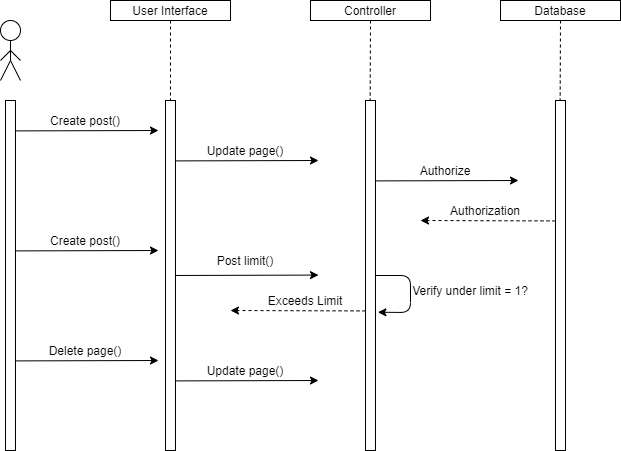

The diagram above was exported from draw.io. Its source (the exported page's mxGraphModel, read from the mxfile embedded in the PNG):
<mxGraphModel dx="1210" dy="647" grid="1" gridSize="10" guides="1" tooltips="1" connect="1" arrows="1" fold="1" page="1" pageScale="1" pageWidth="2339" pageHeight="3300" background="#ffffff" math="0" shadow="0">
  <root>
    <mxCell id="0" />
    <mxCell id="1" parent="0" />
    <mxCell id="fVFuqRv8zGJslJ65CvmQ-1" value="Controller" style="rounded=0;whiteSpace=wrap;html=1;" parent="1" vertex="1">
      <mxGeometry x="540" y="100" width="120" height="20" as="geometry" />
    </mxCell>
    <mxCell id="fVFuqRv8zGJslJ65CvmQ-2" value="User Interface" style="rounded=0;whiteSpace=wrap;html=1;" parent="1" vertex="1">
      <mxGeometry x="340" y="100" width="120" height="20" as="geometry" />
    </mxCell>
    <mxCell id="fVFuqRv8zGJslJ65CvmQ-3" value="Database" style="rounded=0;whiteSpace=wrap;html=1;" parent="1" vertex="1">
      <mxGeometry x="730" y="100" width="120" height="20" as="geometry" />
    </mxCell>
    <mxCell id="fVFuqRv8zGJslJ65CvmQ-4" value="" style="rounded=0;whiteSpace=wrap;html=1;" parent="1" vertex="1">
      <mxGeometry x="395" y="200" width="10" height="350" as="geometry" />
    </mxCell>
    <mxCell id="fVFuqRv8zGJslJ65CvmQ-5" value="" style="rounded=0;whiteSpace=wrap;html=1;" parent="1" vertex="1">
      <mxGeometry x="595" y="200" width="10" height="350" as="geometry" />
    </mxCell>
    <mxCell id="fVFuqRv8zGJslJ65CvmQ-6" value="" style="rounded=0;whiteSpace=wrap;html=1;" parent="1" vertex="1">
      <mxGeometry x="785" y="200" width="10" height="350" as="geometry" />
    </mxCell>
    <mxCell id="fVFuqRv8zGJslJ65CvmQ-7" value="" style="rounded=0;whiteSpace=wrap;html=1;" parent="1" vertex="1">
      <mxGeometry x="235" y="200" width="10" height="350" as="geometry" />
    </mxCell>
    <mxCell id="fVFuqRv8zGJslJ65CvmQ-8" value="" style="ellipse;whiteSpace=wrap;html=1;aspect=fixed;" parent="1" vertex="1">
      <mxGeometry x="230" y="120" width="20" height="20" as="geometry" />
    </mxCell>
    <mxCell id="fVFuqRv8zGJslJ65CvmQ-10" value="" style="endArrow=none;html=1;" parent="1" edge="1">
      <mxGeometry width="50" height="50" relative="1" as="geometry">
        <mxPoint x="230" y="180" as="sourcePoint" />
        <mxPoint x="240" y="160" as="targetPoint" />
      </mxGeometry>
    </mxCell>
    <mxCell id="fVFuqRv8zGJslJ65CvmQ-11" value="" style="endArrow=none;html=1;" parent="1" edge="1">
      <mxGeometry width="50" height="50" relative="1" as="geometry">
        <mxPoint x="250" y="180" as="sourcePoint" />
        <mxPoint x="240" y="160" as="targetPoint" />
      </mxGeometry>
    </mxCell>
    <mxCell id="fVFuqRv8zGJslJ65CvmQ-12" value="" style="endArrow=none;html=1;" parent="1" edge="1">
      <mxGeometry width="50" height="50" relative="1" as="geometry">
        <mxPoint x="240" y="160" as="sourcePoint" />
        <mxPoint x="240" y="140" as="targetPoint" />
      </mxGeometry>
    </mxCell>
    <mxCell id="fVFuqRv8zGJslJ65CvmQ-15" value="" style="endArrow=none;html=1;" parent="1" edge="1">
      <mxGeometry width="50" height="50" relative="1" as="geometry">
        <mxPoint x="250" y="160" as="sourcePoint" />
        <mxPoint x="240" y="150" as="targetPoint" />
      </mxGeometry>
    </mxCell>
    <mxCell id="fVFuqRv8zGJslJ65CvmQ-16" value="" style="endArrow=none;html=1;" parent="1" edge="1">
      <mxGeometry width="50" height="50" relative="1" as="geometry">
        <mxPoint x="240" y="150" as="sourcePoint" />
        <mxPoint x="230" y="160" as="targetPoint" />
      </mxGeometry>
    </mxCell>
    <mxCell id="fVFuqRv8zGJslJ65CvmQ-18" value="" style="endArrow=none;dashed=1;html=1;exitX=0.5;exitY=1;exitDx=0;exitDy=0;entryX=0.5;entryY=0;entryDx=0;entryDy=0;" parent="1" source="fVFuqRv8zGJslJ65CvmQ-2" target="fVFuqRv8zGJslJ65CvmQ-4" edge="1">
      <mxGeometry width="50" height="50" relative="1" as="geometry">
        <mxPoint x="450" y="250" as="sourcePoint" />
        <mxPoint x="500" y="200" as="targetPoint" />
      </mxGeometry>
    </mxCell>
    <mxCell id="fVFuqRv8zGJslJ65CvmQ-19" value="" style="endArrow=none;dashed=1;html=1;exitX=0.5;exitY=1;exitDx=0;exitDy=0;entryX=0.5;entryY=0;entryDx=0;entryDy=0;" parent="1" source="fVFuqRv8zGJslJ65CvmQ-1" edge="1">
      <mxGeometry width="50" height="50" relative="1" as="geometry">
        <mxPoint x="599.66" y="140" as="sourcePoint" />
        <mxPoint x="599.66" y="200" as="targetPoint" />
      </mxGeometry>
    </mxCell>
    <mxCell id="fVFuqRv8zGJslJ65CvmQ-20" value="" style="endArrow=none;dashed=1;html=1;entryX=0.5;entryY=0;entryDx=0;entryDy=0;exitX=0.5;exitY=1;exitDx=0;exitDy=0;" parent="1" source="fVFuqRv8zGJslJ65CvmQ-3" edge="1">
      <mxGeometry width="50" height="50" relative="1" as="geometry">
        <mxPoint x="790" y="140" as="sourcePoint" />
        <mxPoint x="789.6600000000001" y="200" as="targetPoint" />
      </mxGeometry>
    </mxCell>
    <mxCell id="fVFuqRv8zGJslJ65CvmQ-22" value="" style="endArrow=classic;html=1;exitX=1.201;exitY=0.084;exitDx=0;exitDy=0;exitPerimeter=0;" parent="1" edge="1">
      <mxGeometry width="50" height="50" relative="1" as="geometry">
        <mxPoint x="405" y="260.4" as="sourcePoint" />
        <mxPoint x="547.99" y="260" as="targetPoint" />
      </mxGeometry>
    </mxCell>
    <mxCell id="fVFuqRv8zGJslJ65CvmQ-23" value="" style="endArrow=classic;html=1;exitX=1.201;exitY=0.084;exitDx=0;exitDy=0;exitPerimeter=0;" parent="1" edge="1">
      <mxGeometry width="50" height="50" relative="1" as="geometry">
        <mxPoint x="245" y="230.39999999999998" as="sourcePoint" />
        <mxPoint x="387.99" y="230" as="targetPoint" />
      </mxGeometry>
    </mxCell>
    <mxCell id="fVFuqRv8zGJslJ65CvmQ-24" value="" style="endArrow=classic;html=1;exitX=1.201;exitY=0.084;exitDx=0;exitDy=0;exitPerimeter=0;" parent="1" edge="1">
      <mxGeometry width="50" height="50" relative="1" as="geometry">
        <mxPoint x="605" y="280.4" as="sourcePoint" />
        <mxPoint x="747.99" y="280" as="targetPoint" />
      </mxGeometry>
    </mxCell>
    <mxCell id="fVFuqRv8zGJslJ65CvmQ-25" value="" style="endArrow=classic;html=1;exitX=1.201;exitY=0.084;exitDx=0;exitDy=0;exitPerimeter=0;" parent="1" edge="1">
      <mxGeometry width="50" height="50" relative="1" as="geometry">
        <mxPoint x="245" y="350.4" as="sourcePoint" />
        <mxPoint x="387.99" y="350" as="targetPoint" />
      </mxGeometry>
    </mxCell>
    <mxCell id="fVFuqRv8zGJslJ65CvmQ-26" value="" style="endArrow=classic;html=1;exitX=1.201;exitY=0.084;exitDx=0;exitDy=0;exitPerimeter=0;" parent="1" edge="1">
      <mxGeometry width="50" height="50" relative="1" as="geometry">
        <mxPoint x="405" y="374.97999999999996" as="sourcePoint" />
        <mxPoint x="547.99" y="374.58" as="targetPoint" />
      </mxGeometry>
    </mxCell>
    <mxCell id="fVFuqRv8zGJslJ65CvmQ-27" value="" style="endArrow=classic;html=1;exitX=1.201;exitY=0.084;exitDx=0;exitDy=0;exitPerimeter=0;" parent="1" edge="1">
      <mxGeometry width="50" height="50" relative="1" as="geometry">
        <mxPoint x="245" y="460.4" as="sourcePoint" />
        <mxPoint x="387.99" y="460" as="targetPoint" />
      </mxGeometry>
    </mxCell>
    <mxCell id="fVFuqRv8zGJslJ65CvmQ-28" value="" style="endArrow=classic;html=1;exitX=1.201;exitY=0.084;exitDx=0;exitDy=0;exitPerimeter=0;" parent="1" edge="1">
      <mxGeometry width="50" height="50" relative="1" as="geometry">
        <mxPoint x="405" y="480.4" as="sourcePoint" />
        <mxPoint x="547.99" y="480" as="targetPoint" />
      </mxGeometry>
    </mxCell>
    <mxCell id="fVFuqRv8zGJslJ65CvmQ-33" value="" style="endArrow=classic;html=1;dashed=1;" parent="1" edge="1">
      <mxGeometry width="50" height="50" relative="1" as="geometry">
        <mxPoint x="595" y="410.42" as="sourcePoint" />
        <mxPoint x="460" y="410" as="targetPoint" />
      </mxGeometry>
    </mxCell>
    <mxCell id="fVFuqRv8zGJslJ65CvmQ-34" value="" style="endArrow=classic;html=1;dashed=1;" parent="1" edge="1">
      <mxGeometry width="50" height="50" relative="1" as="geometry">
        <mxPoint x="785" y="320.4200000000001" as="sourcePoint" />
        <mxPoint x="650" y="320" as="targetPoint" />
      </mxGeometry>
    </mxCell>
    <mxCell id="fVFuqRv8zGJslJ65CvmQ-37" value="" style="endArrow=classic;html=1;strokeColor=#000000;exitX=1;exitY=0.5;exitDx=0;exitDy=0;entryX=1.243;entryY=0.605;entryDx=0;entryDy=0;entryPerimeter=0;" parent="1" source="fVFuqRv8zGJslJ65CvmQ-5" target="fVFuqRv8zGJslJ65CvmQ-5" edge="1">
      <mxGeometry width="50" height="50" relative="1" as="geometry">
        <mxPoint x="450" y="330" as="sourcePoint" />
        <mxPoint x="640" y="410" as="targetPoint" />
        <Array as="points">
          <mxPoint x="640" y="375" />
          <mxPoint x="640" y="412" />
        </Array>
      </mxGeometry>
    </mxCell>
    <mxCell id="fVFuqRv8zGJslJ65CvmQ-38" value="Create post()" style="text;html=1;strokeColor=none;fillColor=none;align=center;verticalAlign=middle;whiteSpace=wrap;rounded=0;" parent="1" vertex="1">
      <mxGeometry x="260" y="210" width="110" height="20" as="geometry" />
    </mxCell>
    <mxCell id="fVFuqRv8zGJslJ65CvmQ-39" value="Update page()" style="text;html=1;strokeColor=none;fillColor=none;align=center;verticalAlign=middle;whiteSpace=wrap;rounded=0;" parent="1" vertex="1">
      <mxGeometry x="420" y="240" width="110" height="20" as="geometry" />
    </mxCell>
    <mxCell id="fVFuqRv8zGJslJ65CvmQ-42" value="Authorize" style="text;html=1;strokeColor=none;fillColor=none;align=center;verticalAlign=middle;whiteSpace=wrap;rounded=0;" parent="1" vertex="1">
      <mxGeometry x="620" y="260" width="110" height="20" as="geometry" />
    </mxCell>
    <mxCell id="fVFuqRv8zGJslJ65CvmQ-44" value="Authorization" style="text;html=1;strokeColor=none;fillColor=none;align=center;verticalAlign=middle;whiteSpace=wrap;rounded=0;" parent="1" vertex="1">
      <mxGeometry x="660" y="300" width="110" height="20" as="geometry" />
    </mxCell>
    <mxCell id="fVFuqRv8zGJslJ65CvmQ-45" value="Create post()" style="text;html=1;strokeColor=none;fillColor=none;align=center;verticalAlign=middle;whiteSpace=wrap;rounded=0;" parent="1" vertex="1">
      <mxGeometry x="260" y="330" width="110" height="20" as="geometry" />
    </mxCell>
    <mxCell id="fVFuqRv8zGJslJ65CvmQ-46" value="Post limit()" style="text;html=1;strokeColor=none;fillColor=none;align=center;verticalAlign=middle;whiteSpace=wrap;rounded=0;" parent="1" vertex="1">
      <mxGeometry x="420" y="350" width="110" height="20" as="geometry" />
    </mxCell>
    <mxCell id="fVFuqRv8zGJslJ65CvmQ-48" value="Verify under limit = 1?" style="text;html=1;strokeColor=none;fillColor=none;align=center;verticalAlign=middle;whiteSpace=wrap;rounded=0;" parent="1" vertex="1">
      <mxGeometry x="640" y="380" width="120" height="20" as="geometry" />
    </mxCell>
    <mxCell id="fVFuqRv8zGJslJ65CvmQ-49" value="Exceeds Limit" style="text;html=1;strokeColor=none;fillColor=none;align=center;verticalAlign=middle;whiteSpace=wrap;rounded=0;" parent="1" vertex="1">
      <mxGeometry x="480" y="390" width="110" height="20" as="geometry" />
    </mxCell>
    <mxCell id="fVFuqRv8zGJslJ65CvmQ-50" value="Delete page()" style="text;html=1;strokeColor=none;fillColor=none;align=center;verticalAlign=middle;whiteSpace=wrap;rounded=0;" parent="1" vertex="1">
      <mxGeometry x="260" y="440" width="110" height="20" as="geometry" />
    </mxCell>
    <mxCell id="fVFuqRv8zGJslJ65CvmQ-51" value="Update page()" style="text;html=1;strokeColor=none;fillColor=none;align=center;verticalAlign=middle;whiteSpace=wrap;rounded=0;" parent="1" vertex="1">
      <mxGeometry x="420" y="460" width="110" height="20" as="geometry" />
    </mxCell>
  </root>
</mxGraphModel>